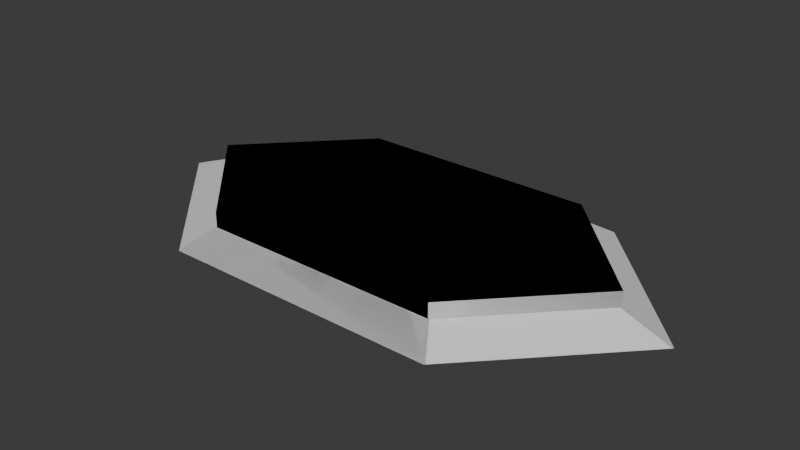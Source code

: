 # Source: Teleporter.blend  (saved by Blender 4.0.36; exported with 4.5.12 LTS)
import bpy
from mathutils import Matrix  # noqa: F401  (used for matrix-valued properties, if any)

bpy.ops.wm.read_factory_settings(use_empty=True)
scene = bpy.context.scene
scene.name = 'Scene'

# ---- collections
col_collection = bpy.data.collections.new('Collection'); scene.collection.children.link(col_collection)

# ---- materials (node trees are filled in below, after node groups)
mat_material = bpy.data.materials.new('Material')
mat_material.alpha_threshold = 0.0
mat_material.use_transparent_shadow = False
mat_material.roughness = 0.5
mat_material.line_color = (0.0, 0.0, 0.0, 1.0)

# ---- material node trees
mat_material.use_nodes = True; mat_material.node_tree.nodes.clear()
_N = mat_material.node_tree.nodes; _L = mat_material.node_tree.links
n0 = _N.new('ShaderNodeOutputMaterial'); n0.name = 'Material Output'; n0.location = (300, 300)
n1 = _N.new('ShaderNodeBsdfPrincipled'); n1.name = 'Principled BSDF'; n1.location = (10, 300)
n1.inputs[3].default_value = 1.45
_L.new(n1.outputs[0], n0.inputs[0])
n0.is_active_output = True

# ---- world
world_world = bpy.data.worlds.new('World'); scene.world = world_world
world_world.use_nodes = True; world_world.node_tree.nodes.clear()
_N = world_world.node_tree.nodes; _L = world_world.node_tree.links
n0 = _N.new('ShaderNodeOutputWorld'); n0.name = 'World Output'; n0.location = (300, 300)
n1 = _N.new('ShaderNodeBackground'); n1.name = 'Background'; n1.location = (10, 300)
n1.inputs[0].default_value = (0.05088, 0.05088, 0.05088, 1.0)
_L.new(n1.outputs[0], n0.inputs[0])
n0.is_active_output = True
world_world.color = (0.05088, 0.05088, 0.05088)
world_world.use_sun_shadow = False
world_world.sun_shadow_jitter_overblur = 0.0

# ---- meshes
me_cube = bpy.data.meshes.new('Cube')
me_cube.from_pydata([(0.7232, 0.7912, 3.392), (1.0, 1.0, -1.0), (0.7232, -0.7912, 3.392), (1.0, -1.0, -1.0), (-0.8592, 0.7912, 3.392), (-1.0, 1.0, -1.0), (-0.8592, -0.7912, 3.392), (-1.0, -1.0, -1.0), (-1.955, 0.0, -1.0), (0.0, 0.0, 3.392), (-1.615, 0.0, 3.392), (0.0, 0.0, -1.0), (0.7232, -0.7912, 6.936), (-0.8592, -0.7912, 6.936), (0.0, 0.0, 6.936), (-1.615, 0.0, 6.936), (-0.8592, 0.7912, 6.936), (0.7232, 0.7912, 6.936)], [], [(2, 9, 14, 12), (3, 2, 6, 7), (8, 10, 4, 5), (8, 11, 3, 7), (11, 9, 2, 3), (5, 4, 0, 1), (1, 0, 9, 11), (5, 1, 11, 8), (7, 6, 10, 8), (4, 10, 15, 16), (14, 15, 13, 12), (17, 16, 15, 14), (10, 6, 13, 15), (0, 4, 16, 17), (6, 2, 12, 13), (9, 0, 17, 14)])
_uv = me_cube.uv_layers.new(name='UVMap')
_uv.uv.foreach_set('vector', [0.625, 0.75, 0.625, 0.625, 0.625, 0.625, 0.625, 0.75, 0.375, 0.75, 0.625, 0.75, 0.625, 1.0, 0.375, 1.0, 0.375, 0.125, 0.625, 0.125, 0.625, 0.25, 0.375, 0.25, 0.125, 0.625, 0.375, 0.625, 0.375, 0.75, 0.125, 0.75, 0.375, 0.625, 0.625, 0.625, 0.625, 0.75, 0.375, 0.75, 0.375, 0.25, 0.625, 0.25, 0.625, 0.5, 0.375, 0.5, 0.375, 0.5, 0.625, 0.5, 0.625, 0.625, 0.375, 0.625, 0.125, 0.5, 0.375, 0.5, 0.375, 0.625, 0.125, 0.625, 0.375, 0.0, 0.625, 0.0, 0.625, 0.125, 0.375, 0.125, 0.625, 0.25, 0.625, 0.125, 0.625, 0.125, 0.625, 0.25, 0.625, 0.625, 0.875, 0.625, 0.875, 0.75, 0.625, 0.75, 0.625, 0.5, 0.875, 0.5, 0.875, 0.625, 0.625, 0.625, 0.625, 0.125, 0.625, 0.0, 0.625, 0.0, 0.625, 0.125, 0.625, 0.5, 0.625, 0.25, 0.625, 0.25, 0.625, 0.5, 0.625, 1.0, 0.625, 0.75, 0.625, 0.75, 0.625, 1.0, 0.625, 0.625, 0.625, 0.5, 0.625, 0.5, 0.625, 0.625])
me_cube.materials.append(mat_material)
me_cube.use_mirror_vertex_groups = False
me_cube.update()

# ---- objects
ob_cube = bpy.data.objects.new('Cube', me_cube)

# ---- transforms, parenting, visibility, modifiers, constraints
ob_cube.location = (0.0, 0.0, 0.0)
ob_cube.scale = (1.0, 1.0, 0.02984)
ob_cube.lock_rotations_4d = False
ob_cube.empty_display_type = 'ARROWS'
ob_cube.lineart.crease_threshold = 0.0
_m = ob_cube.modifiers.new('Mirror', 'MIRROR')
_m.use_axis = (True, True, False)
_m.use_clip = True

# ---- collection membership
col_collection.objects.link(ob_cube)

# ---- scene / render settings (as saved in the file)
scene.frame_start = 1; scene.frame_end = 250; scene.frame_set(1)
scene.render.engine = 'BLENDER_EEVEE_NEXT'
scene.cycles.sampling_pattern = 'TABULATED_SOBOL'
bpy.context.view_layer.update()

# ---- added for rendering (the .blend has no active camera and no usable light): camera, sun
cam_auto = bpy.data.cameras.new('AutoCamera')
cam_auto.lens = 50.0
cam_auto.sensor_width = 36.0
cam_auto.clip_end = 1000.0
ob_auto_camera = bpy.data.objects.new('AutoCamera', cam_auto)
scene.collection.objects.link(ob_auto_camera)
ob_auto_camera.location = (4.06873, -4.88248, 3.34354)
ob_auto_camera.rotation_euler = (1.09748, -7.21219e-08, 0.694738)
scene.camera = ob_auto_camera
light_auto_sun = bpy.data.lights.new('AutoSun', 'SUN')
light_auto_sun.energy = 3.0
light_auto_sun.angle = 0.0523599
ob_auto_sun = bpy.data.objects.new('AutoSun', light_auto_sun)
scene.collection.objects.link(ob_auto_sun)
ob_auto_sun.rotation_euler = (0.872665, 0.174533, 0.523599)
bpy.context.view_layer.update()

